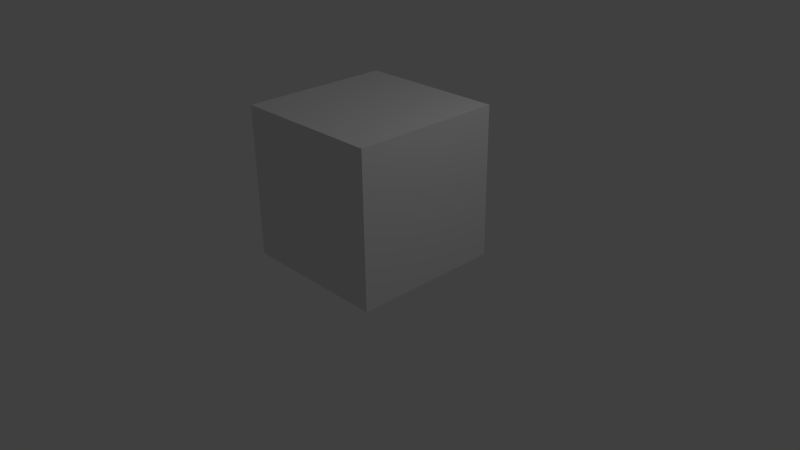 # Source: box.blend  (saved by Blender 2.73.0; exported with 4.5.12 LTS)
import bpy
from mathutils import Matrix  # noqa: F401  (used for matrix-valued properties, if any)

bpy.ops.wm.read_factory_settings(use_empty=True)
scene = bpy.context.scene
scene.name = 'Scene'

# ---- collections
col_collection_1 = bpy.data.collections.new('Collection 1'); scene.collection.children.link(col_collection_1)

# ---- materials (node trees are filled in below, after node groups)
mat_material = bpy.data.materials.new('Material')
mat_material.alpha_threshold = 0.0
mat_material.use_transparent_shadow = False
mat_material.roughness = 0.5
mat_material.line_color = (0.0, 0.0, 0.0, 1.0)

# ---- material node trees

# ---- world
world_world = bpy.data.worlds.new('World'); scene.world = world_world
world_world.color = (0.05088, 0.05088, 0.05088)
world_world.use_sun_shadow = False
world_world.sun_shadow_jitter_overblur = 0.0
world_world.cycles.sampling_method = 'MANUAL'
world_world.cycles.sample_map_resolution = 256

# ---- cameras
cam_camera = bpy.data.cameras.new('Camera')
cam_camera.clip_end = 100.0
cam_camera.lens = 35.0
cam_camera.sensor_width = 32.0
cam_camera.sensor_height = 18.0
cam_camera.ortho_scale = 7.314
cam_camera.dof.focus_distance = 0.0
cam_camera.dof.aperture_fstop = 128.0

# ---- lights
light_lamp = bpy.data.lights.new('Lamp', 'POINT')
light_lamp.transmission_factor = 0.0
light_lamp.cutoff_distance = 30.0
light_lamp.energy = 100.0
light_lamp.shadow_buffer_clip_start = 1.001
light_lamp.shadow_soft_size = 0.1
light_lamp.shadow_maximum_resolution = 0.006
light_lamp.use_absolute_resolution = True
light_lamp.cycles.use_multiple_importance_sampling = False

# ---- meshes
me_cube = bpy.data.meshes.new('Cube')
me_cube.from_pydata([(1.0, 1.0, -1.0), (1.0, -1.0, -1.0), (-1.0, -1.0, -1.0), (-1.0, 1.0, -1.0), (1.0, 1.0, 1.0), (1.0, -1.0, 1.0), (-1.0, -1.0, 1.0), (-1.0, 1.0, 1.0)], [], [(0, 1, 2, 3), (4, 7, 6, 5), (0, 4, 5, 1), (1, 5, 6, 2), (2, 6, 7, 3), (4, 0, 3, 7)])
me_cube.materials.append(mat_material)
me_cube.use_remesh_preserve_volume = False
me_cube.use_remesh_preserve_attributes = False
me_cube.use_mirror_vertex_groups = False
me_cube.update()

# ---- objects
ob_cube = bpy.data.objects.new('Cube', me_cube)
ob_lamp = bpy.data.objects.new('Lamp', light_lamp)
ob_camera = bpy.data.objects.new('Camera', cam_camera)

# ---- transforms, parenting, visibility, modifiers, constraints
ob_cube.location = (0.0, 0.0, 1.007)
ob_cube.lock_rotations_4d = False
ob_cube.empty_display_type = 'ARROWS'
ob_cube.lineart.crease_threshold = 0.0
ob_lamp.location = (4.076, 1.005, 5.904)
ob_lamp.rotation_euler = (0.6503, 0.05522, 1.866)
ob_lamp.lock_rotations_4d = False
ob_lamp.empty_display_type = 'ARROWS'
ob_lamp.color = (0.0, 0.0, 0.0, 0.0)
ob_lamp.lineart.crease_threshold = 0.0
ob_camera.location = (7.481, -6.508, 5.344)
ob_camera.rotation_euler = (1.109, 0.01082, 0.8149)
ob_camera.lock_rotations_4d = False
ob_camera.empty_display_type = 'ARROWS'
ob_camera.color = (0.0, 0.0, 0.0, 0.0)
ob_camera.display_type = 'WIRE'
ob_camera.lineart.crease_threshold = 0.0

# ---- collection membership
col_collection_1.objects.link(ob_cube)
col_collection_1.objects.link(ob_lamp)
col_collection_1.objects.link(ob_camera)

# ---- scene / render settings (as saved in the file)
scene.camera = ob_camera
scene.frame_start = 1; scene.frame_end = 250; scene.frame_set(1)
scene.render.engine = 'BLENDER_EEVEE_NEXT'
scene.render.resolution_percentage = 50
scene.render.dither_intensity = 0.0
scene.cycles.use_denoising = False
scene.cycles.samples = 10
scene.cycles.sampling_pattern = 'TABULATED_SOBOL'
scene.cycles.light_sampling_threshold = 0.0
scene.cycles.use_adaptive_sampling = False
scene.cycles.use_light_tree = False
scene.cycles.blur_glossy = 0.0
scene.cycles.pixel_filter_type = 'GAUSSIAN'
scene.cycles.sample_clamp_indirect = 0.0
scene.view_settings.view_transform = 'Standard'
bpy.context.view_layer.update()
